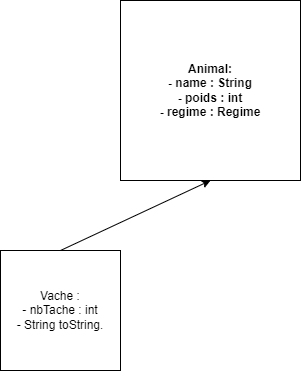

The diagram above was exported from draw.io. Its source (the exported page's mxGraphModel, read from the mxfile embedded in the PNG):
<mxGraphModel dx="497" dy="467" grid="1" gridSize="10" guides="1" tooltips="1" connect="1" arrows="1" fold="1" page="1" pageScale="1" pageWidth="850" pageHeight="1100" math="0" shadow="0">
  <root>
    <mxCell id="0" />
    <mxCell id="1" parent="0" />
    <mxCell id="2" value="&lt;b&gt;Animal:&lt;br&gt;- name : String&lt;br&gt;- poids : int&lt;br&gt;- regime : Regime&lt;br&gt;&lt;/b&gt;" style="whiteSpace=wrap;html=1;aspect=fixed;" vertex="1" parent="1">
      <mxGeometry x="150" y="540" width="180" height="180" as="geometry" />
    </mxCell>
    <mxCell id="5" style="edgeStyle=none;html=1;exitX=0.5;exitY=0;exitDx=0;exitDy=0;entryX=0.5;entryY=1;entryDx=0;entryDy=0;" edge="1" parent="1" source="3" target="2">
      <mxGeometry relative="1" as="geometry" />
    </mxCell>
    <mxCell id="3" value="Vache :&lt;br&gt;- nbTache : int&lt;br&gt;- String toString." style="whiteSpace=wrap;html=1;aspect=fixed;" vertex="1" parent="1">
      <mxGeometry x="30" y="790" width="120" height="120" as="geometry" />
    </mxCell>
  </root>
</mxGraphModel>